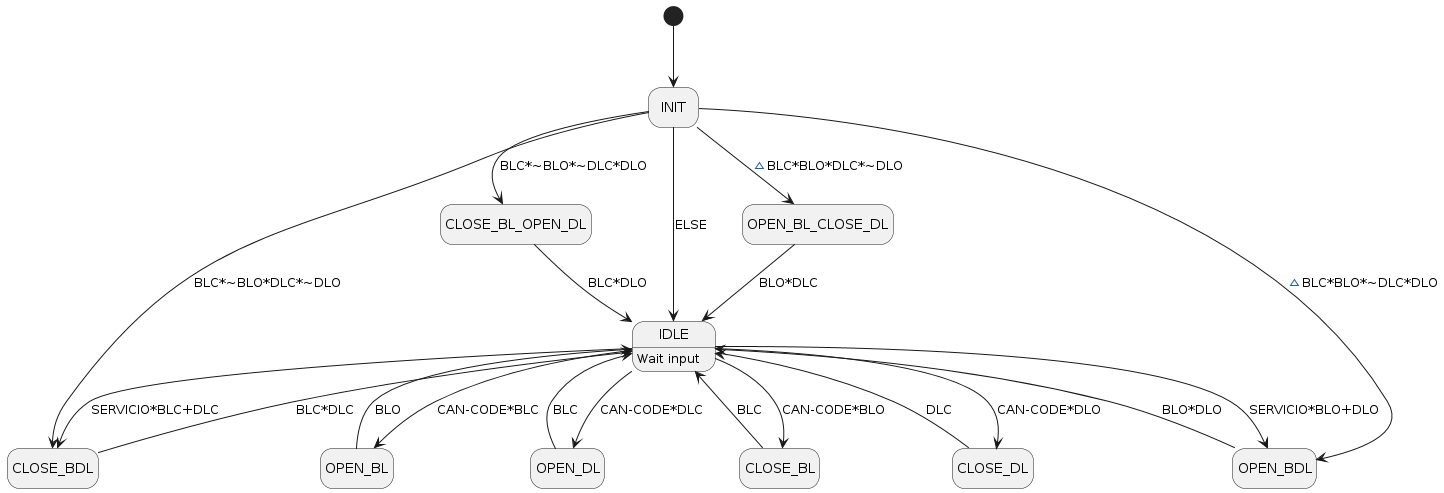

The diagram above was rendered by PlantUML. Its source (embedded in the PNG):
@startuml
hide empty description

[*] --> INIT

INIT --> OPEN_BL_CLOSE_DL :~BLC*BLO*DLC*~DLO
INIT --> OPEN_BDL :~BLC*BLO*~DLC*DLO
INIT --> CLOSE_BDL :BLC*~BLO*DLC*~DLO
INIT --> CLOSE_BL_OPEN_DL :BLC*~BLO*~DLC*DLO
INIT --> IDLE :ELSE

OPEN_BDL --> IDLE :BLO*DLO
OPEN_BL_CLOSE_DL --> IDLE :BLO*DLC
CLOSE_BL_OPEN_DL --> IDLE :BLC*DLO
CLOSE_BDL --> IDLE : BLC*DLC

IDLE: Wait input
IDLE --> OPEN_BL :CAN-CODE*BLC
IDLE --> OPEN_DL :CAN-CODE*DLC
IDLE --> CLOSE_BL :CAN-CODE*BLO
IDLE --> CLOSE_DL :CAN-CODE*DLO
IDLE --> OPEN_BDL :SERVICIO*BLO+DLO
IDLE --> CLOSE_BDL :SERVICIO*BLC+DLC

OPEN_BL --> IDLE :BLO

CLOSE_BL --> IDLE :BLC

OPEN_DL --> IDLE : BLC

CLOSE_DL --> IDLE :DLC
@enduml